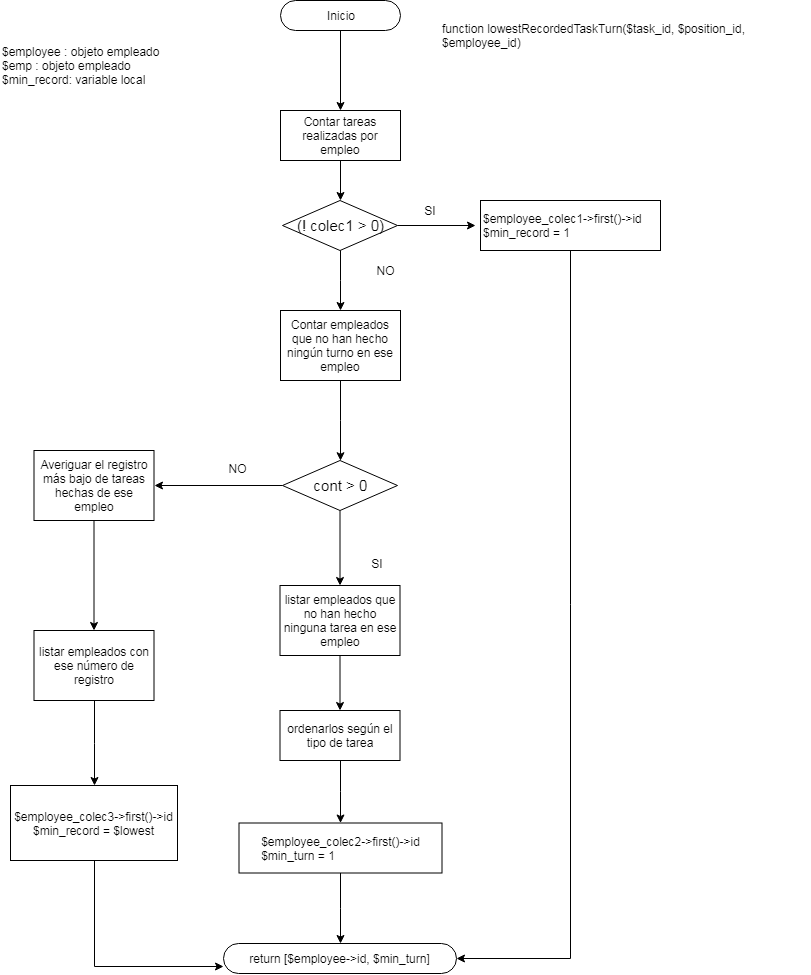

The diagram above was exported from draw.io. Its source (the exported page's mxGraphModel, read from the mxfile embedded in the PNG):
<mxGraphModel dx="961" dy="698" grid="1" gridSize="10" guides="1" tooltips="1" connect="1" arrows="1" fold="1" page="1" pageScale="1" pageWidth="850" pageHeight="1100" math="0" shadow="0">
  <root>
    <mxCell id="0" />
    <mxCell id="1" parent="0" />
    <mxCell id="2PEpPa_wRifLFL1dP7NF-3" value="" style="edgeStyle=orthogonalEdgeStyle;rounded=0;orthogonalLoop=1;jettySize=auto;html=1;" edge="1" parent="1" source="2PEpPa_wRifLFL1dP7NF-1" target="2PEpPa_wRifLFL1dP7NF-2">
      <mxGeometry relative="1" as="geometry" />
    </mxCell>
    <mxCell id="2PEpPa_wRifLFL1dP7NF-1" value="Inicio" style="rounded=1;whiteSpace=wrap;html=1;arcSize=50;" vertex="1" parent="1">
      <mxGeometry x="320" y="30" width="120" height="30" as="geometry" />
    </mxCell>
    <mxCell id="2PEpPa_wRifLFL1dP7NF-7" style="edgeStyle=orthogonalEdgeStyle;rounded=0;orthogonalLoop=1;jettySize=auto;html=1;exitX=0.5;exitY=1;exitDx=0;exitDy=0;entryX=0.5;entryY=0;entryDx=0;entryDy=0;" edge="1" parent="1" source="2PEpPa_wRifLFL1dP7NF-2" target="2PEpPa_wRifLFL1dP7NF-6">
      <mxGeometry relative="1" as="geometry" />
    </mxCell>
    <mxCell id="2PEpPa_wRifLFL1dP7NF-2" value="Contar tareas realizadas por empleo" style="rounded=1;whiteSpace=wrap;html=1;arcSize=0;" vertex="1" parent="1">
      <mxGeometry x="320" y="140" width="120" height="50" as="geometry" />
    </mxCell>
    <mxCell id="2PEpPa_wRifLFL1dP7NF-9" value="" style="edgeStyle=orthogonalEdgeStyle;rounded=0;orthogonalLoop=1;jettySize=auto;html=1;" edge="1" parent="1" source="2PEpPa_wRifLFL1dP7NF-6">
      <mxGeometry relative="1" as="geometry">
        <mxPoint x="515" y="255" as="targetPoint" />
      </mxGeometry>
    </mxCell>
    <mxCell id="2PEpPa_wRifLFL1dP7NF-15" value="" style="edgeStyle=orthogonalEdgeStyle;rounded=0;orthogonalLoop=1;jettySize=auto;html=1;" edge="1" parent="1" source="2PEpPa_wRifLFL1dP7NF-6" target="2PEpPa_wRifLFL1dP7NF-14">
      <mxGeometry relative="1" as="geometry" />
    </mxCell>
    <mxCell id="2PEpPa_wRifLFL1dP7NF-6" value="&lt;font style=&quot;font-size: 15px&quot;&gt;(! colec1 &amp;gt; 0)&lt;/font&gt;" style="rhombus;whiteSpace=wrap;html=1;" vertex="1" parent="1">
      <mxGeometry x="322" y="230" width="115" height="50" as="geometry" />
    </mxCell>
    <mxCell id="2PEpPa_wRifLFL1dP7NF-10" value="SI" style="text;html=1;strokeColor=none;fillColor=none;align=center;verticalAlign=middle;whiteSpace=wrap;rounded=0;" vertex="1" parent="1">
      <mxGeometry x="450" y="230" width="40" height="20" as="geometry" />
    </mxCell>
    <mxCell id="2PEpPa_wRifLFL1dP7NF-11" value="NO" style="text;html=1;strokeColor=none;fillColor=none;align=center;verticalAlign=middle;whiteSpace=wrap;rounded=0;" vertex="1" parent="1">
      <mxGeometry x="405" y="290" width="40" height="20" as="geometry" />
    </mxCell>
    <mxCell id="2PEpPa_wRifLFL1dP7NF-22" value="" style="edgeStyle=orthogonalEdgeStyle;rounded=0;orthogonalLoop=1;jettySize=auto;html=1;entryX=1;entryY=0.5;entryDx=0;entryDy=0;exitX=0.5;exitY=1;exitDx=0;exitDy=0;" edge="1" parent="1" source="2PEpPa_wRifLFL1dP7NF-12" target="2PEpPa_wRifLFL1dP7NF-13">
      <mxGeometry relative="1" as="geometry">
        <mxPoint x="580" y="360" as="targetPoint" />
      </mxGeometry>
    </mxCell>
    <mxCell id="2PEpPa_wRifLFL1dP7NF-12" value="$employee_colec1-&amp;gt;first()-&amp;gt;id&lt;br&gt;$min_record = 1&lt;br&gt;" style="rounded=1;whiteSpace=wrap;html=1;arcSize=0;align=left;" vertex="1" parent="1">
      <mxGeometry x="520" y="230" width="180" height="50" as="geometry" />
    </mxCell>
    <mxCell id="2PEpPa_wRifLFL1dP7NF-13" value="return [$employee-&amp;gt;id, $min_turn]" style="rounded=1;whiteSpace=wrap;html=1;arcSize=50;" vertex="1" parent="1">
      <mxGeometry x="263" y="973" width="233" height="30" as="geometry" />
    </mxCell>
    <mxCell id="2PEpPa_wRifLFL1dP7NF-41" value="" style="edgeStyle=orthogonalEdgeStyle;rounded=0;orthogonalLoop=1;jettySize=auto;html=1;" edge="1" parent="1" source="2PEpPa_wRifLFL1dP7NF-14" target="2PEpPa_wRifLFL1dP7NF-23">
      <mxGeometry relative="1" as="geometry" />
    </mxCell>
    <mxCell id="2PEpPa_wRifLFL1dP7NF-14" value="Contar empleados que no han hecho ningún turno en ese empleo" style="rounded=1;whiteSpace=wrap;html=1;arcSize=0;" vertex="1" parent="1">
      <mxGeometry x="320" y="340" width="120" height="70" as="geometry" />
    </mxCell>
    <mxCell id="2PEpPa_wRifLFL1dP7NF-43" value="" style="edgeStyle=orthogonalEdgeStyle;rounded=0;orthogonalLoop=1;jettySize=auto;html=1;" edge="1" parent="1" source="2PEpPa_wRifLFL1dP7NF-16" target="2PEpPa_wRifLFL1dP7NF-19">
      <mxGeometry relative="1" as="geometry" />
    </mxCell>
    <mxCell id="2PEpPa_wRifLFL1dP7NF-16" value="ordenarlos según el tipo de tarea" style="rounded=1;whiteSpace=wrap;html=1;arcSize=0;" vertex="1" parent="1">
      <mxGeometry x="319.5" y="740" width="120" height="50" as="geometry" />
    </mxCell>
    <mxCell id="2PEpPa_wRifLFL1dP7NF-33" value="" style="edgeStyle=orthogonalEdgeStyle;rounded=0;orthogonalLoop=1;jettySize=auto;html=1;" edge="1" parent="1" source="2PEpPa_wRifLFL1dP7NF-19" target="2PEpPa_wRifLFL1dP7NF-13">
      <mxGeometry relative="1" as="geometry" />
    </mxCell>
    <mxCell id="2PEpPa_wRifLFL1dP7NF-19" value="$employee_colec2-&amp;gt;first()-&amp;gt;id&lt;br&gt;&lt;div style=&quot;text-align: left&quot;&gt;&lt;span&gt;$min_turn = 1&lt;/span&gt;&lt;/div&gt;" style="rounded=1;whiteSpace=wrap;html=1;arcSize=0;" vertex="1" parent="1">
      <mxGeometry x="278.5" y="852.5" width="203" height="50" as="geometry" />
    </mxCell>
    <mxCell id="2PEpPa_wRifLFL1dP7NF-48" value="" style="edgeStyle=orthogonalEdgeStyle;rounded=0;orthogonalLoop=1;jettySize=auto;html=1;entryX=1;entryY=0.5;entryDx=0;entryDy=0;" edge="1" parent="1" source="2PEpPa_wRifLFL1dP7NF-23" target="2PEpPa_wRifLFL1dP7NF-44">
      <mxGeometry relative="1" as="geometry">
        <mxPoint x="242" y="515" as="targetPoint" />
      </mxGeometry>
    </mxCell>
    <mxCell id="2PEpPa_wRifLFL1dP7NF-62" value="" style="edgeStyle=orthogonalEdgeStyle;rounded=0;orthogonalLoop=1;jettySize=auto;html=1;" edge="1" parent="1" source="2PEpPa_wRifLFL1dP7NF-23" target="2PEpPa_wRifLFL1dP7NF-61">
      <mxGeometry relative="1" as="geometry" />
    </mxCell>
    <mxCell id="2PEpPa_wRifLFL1dP7NF-23" value="&lt;font style=&quot;font-size: 15px&quot;&gt;cont &amp;gt; 0&lt;/font&gt;" style="rhombus;whiteSpace=wrap;html=1;" vertex="1" parent="1">
      <mxGeometry x="322" y="490" width="115" height="50" as="geometry" />
    </mxCell>
    <mxCell id="2PEpPa_wRifLFL1dP7NF-28" value="SI" style="text;html=1;strokeColor=none;fillColor=none;align=center;verticalAlign=middle;whiteSpace=wrap;rounded=0;" vertex="1" parent="1">
      <mxGeometry x="397" y="582.5" width="40" height="20" as="geometry" />
    </mxCell>
    <mxCell id="2PEpPa_wRifLFL1dP7NF-29" value="NO" style="text;html=1;strokeColor=none;fillColor=none;align=center;verticalAlign=middle;whiteSpace=wrap;rounded=0;" vertex="1" parent="1">
      <mxGeometry x="256.5" y="487.5" width="40" height="20" as="geometry" />
    </mxCell>
    <mxCell id="2PEpPa_wRifLFL1dP7NF-60" value="" style="edgeStyle=orthogonalEdgeStyle;rounded=0;orthogonalLoop=1;jettySize=auto;html=1;entryX=0;entryY=0.75;entryDx=0;entryDy=0;exitX=0.5;exitY=1;exitDx=0;exitDy=0;" edge="1" parent="1" source="2PEpPa_wRifLFL1dP7NF-30" target="2PEpPa_wRifLFL1dP7NF-13">
      <mxGeometry relative="1" as="geometry">
        <mxPoint x="140.5" y="970" as="targetPoint" />
        <Array as="points" />
      </mxGeometry>
    </mxCell>
    <mxCell id="2PEpPa_wRifLFL1dP7NF-30" value="$employee_colec3-&amp;gt;first()-&amp;gt;id&lt;br&gt;$min_record = $lowest&lt;br&gt;" style="rounded=1;whiteSpace=wrap;html=1;arcSize=0;" vertex="1" parent="1">
      <mxGeometry x="50" y="815" width="167" height="75" as="geometry" />
    </mxCell>
    <mxCell id="2PEpPa_wRifLFL1dP7NF-32" value="$employee : objeto empleado&lt;br&gt;$emp : objeto empleado&amp;nbsp;&lt;br&gt;$min_record: variable local&lt;br&gt;" style="text;html=1;strokeColor=none;fillColor=none;align=left;verticalAlign=middle;whiteSpace=wrap;rounded=0;" vertex="1" parent="1">
      <mxGeometry x="40" y="60" width="240" height="70" as="geometry" />
    </mxCell>
    <mxCell id="2PEpPa_wRifLFL1dP7NF-38" value="&lt;div&gt;&lt;span&gt;function&amp;nbsp;&lt;/span&gt;&lt;span&gt;lowestRecordedTaskTurn&lt;/span&gt;(&lt;span&gt;$task_id&lt;/span&gt;,&lt;span&gt; $position_id&lt;/span&gt;,&lt;span&gt; $employee_id&lt;/span&gt;)&lt;/div&gt;" style="text;html=1;strokeColor=none;fillColor=none;align=left;verticalAlign=middle;whiteSpace=wrap;rounded=0;" vertex="1" parent="1">
      <mxGeometry x="480" y="30" width="370" height="70" as="geometry" />
    </mxCell>
    <mxCell id="2PEpPa_wRifLFL1dP7NF-54" value="" style="edgeStyle=orthogonalEdgeStyle;rounded=0;orthogonalLoop=1;jettySize=auto;html=1;" edge="1" parent="1" source="2PEpPa_wRifLFL1dP7NF-44" target="2PEpPa_wRifLFL1dP7NF-53">
      <mxGeometry relative="1" as="geometry" />
    </mxCell>
    <mxCell id="2PEpPa_wRifLFL1dP7NF-44" value="Averiguar el registro más bajo de tareas hechas de ese empleo" style="rounded=1;whiteSpace=wrap;html=1;arcSize=0;" vertex="1" parent="1">
      <mxGeometry x="73.5" y="480" width="120" height="70" as="geometry" />
    </mxCell>
    <mxCell id="2PEpPa_wRifLFL1dP7NF-56" value="" style="edgeStyle=orthogonalEdgeStyle;rounded=0;orthogonalLoop=1;jettySize=auto;html=1;entryX=0.5;entryY=0;entryDx=0;entryDy=0;" edge="1" parent="1" source="2PEpPa_wRifLFL1dP7NF-53" target="2PEpPa_wRifLFL1dP7NF-30">
      <mxGeometry relative="1" as="geometry">
        <mxPoint x="137" y="810" as="targetPoint" />
      </mxGeometry>
    </mxCell>
    <mxCell id="2PEpPa_wRifLFL1dP7NF-53" value="listar empleados con ese número de registro" style="rounded=1;whiteSpace=wrap;html=1;arcSize=0;" vertex="1" parent="1">
      <mxGeometry x="73.5" y="660" width="120" height="70" as="geometry" />
    </mxCell>
    <mxCell id="2PEpPa_wRifLFL1dP7NF-63" value="" style="edgeStyle=orthogonalEdgeStyle;rounded=0;orthogonalLoop=1;jettySize=auto;html=1;" edge="1" parent="1" source="2PEpPa_wRifLFL1dP7NF-61" target="2PEpPa_wRifLFL1dP7NF-16">
      <mxGeometry relative="1" as="geometry" />
    </mxCell>
    <mxCell id="2PEpPa_wRifLFL1dP7NF-61" value="listar empleados que no han hecho ninguna tarea en ese empleo" style="rounded=1;whiteSpace=wrap;html=1;arcSize=0;" vertex="1" parent="1">
      <mxGeometry x="319.5" y="615" width="120" height="70" as="geometry" />
    </mxCell>
  </root>
</mxGraphModel>